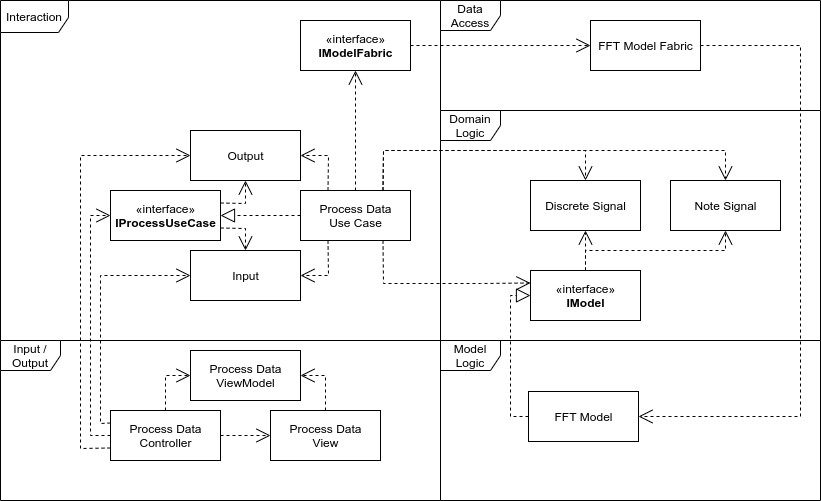

The diagram above was exported from draw.io. Its source (the exported page's mxGraphModel, read from the mxfile embedded in the PNG):
<mxGraphModel dx="1952" dy="811" grid="0" gridSize="10" guides="1" tooltips="1" connect="1" arrows="1" fold="1" page="1" pageScale="1" pageWidth="850" pageHeight="1100" background="none" math="0" shadow="0">
  <root>
    <mxCell id="0" />
    <mxCell id="1" parent="0" />
    <mxCell id="lgIY5xNTYqOj-W2AXBkg-24" value="Interaction" style="shape=umlFrame;whiteSpace=wrap;html=1;width=68;height=32;" parent="1" vertex="1">
      <mxGeometry x="-170" width="440" height="340" as="geometry" />
    </mxCell>
    <mxCell id="cp692eEi_1c-Zn_ETjm_-1" value="Data Access" style="shape=umlFrame;whiteSpace=wrap;html=1;" parent="1" vertex="1">
      <mxGeometry x="270" width="380" height="110" as="geometry" />
    </mxCell>
    <mxCell id="lgIY5xNTYqOj-W2AXBkg-21" value="Model Logic" style="shape=umlFrame;whiteSpace=wrap;html=1;" parent="1" vertex="1">
      <mxGeometry x="270" y="340" width="380" height="160" as="geometry" />
    </mxCell>
    <mxCell id="lgIY5xNTYqOj-W2AXBkg-2" value="Domain Logic" style="shape=umlFrame;whiteSpace=wrap;html=1;" parent="1" vertex="1">
      <mxGeometry x="270" y="110" width="380" height="230" as="geometry" />
    </mxCell>
    <mxCell id="lgIY5xNTYqOj-W2AXBkg-1" value="«interface»&lt;br&gt;&lt;div&gt;&lt;b&gt;IModel&lt;/b&gt;&lt;/div&gt;" style="html=1;" parent="1" vertex="1">
      <mxGeometry x="360" y="270" width="110" height="50" as="geometry" />
    </mxCell>
    <mxCell id="lgIY5xNTYqOj-W2AXBkg-3" value="Discrete Signal" style="html=1;" parent="1" vertex="1">
      <mxGeometry x="360" y="180" width="110" height="50" as="geometry" />
    </mxCell>
    <mxCell id="lgIY5xNTYqOj-W2AXBkg-4" value="Note Signal" style="html=1;" parent="1" vertex="1">
      <mxGeometry x="500" y="180" width="110" height="50" as="geometry" />
    </mxCell>
    <mxCell id="lgIY5xNTYqOj-W2AXBkg-5" value="" style="endArrow=open;endSize=12;dashed=1;html=1;exitX=0.5;exitY=0;exitDx=0;exitDy=0;entryX=0.5;entryY=1;entryDx=0;entryDy=0;rounded=0;" parent="1" source="lgIY5xNTYqOj-W2AXBkg-1" target="lgIY5xNTYqOj-W2AXBkg-3" edge="1">
      <mxGeometry width="160" relative="1" as="geometry">
        <mxPoint x="340" y="390" as="sourcePoint" />
        <mxPoint x="415" y="220" as="targetPoint" />
        <Array as="points" />
      </mxGeometry>
    </mxCell>
    <mxCell id="cp692eEi_1c-Zn_ETjm_-3" style="edgeStyle=orthogonalEdgeStyle;rounded=0;orthogonalLoop=1;jettySize=auto;html=1;exitX=1;exitY=0.5;exitDx=0;exitDy=0;entryX=0;entryY=0.5;entryDx=0;entryDy=0;dashed=1;endArrow=open;endFill=0;endSize=12;" parent="1" source="lgIY5xNTYqOj-W2AXBkg-7" target="lgIY5xNTYqOj-W2AXBkg-14" edge="1">
      <mxGeometry relative="1" as="geometry" />
    </mxCell>
    <mxCell id="lgIY5xNTYqOj-W2AXBkg-7" value="«interface»&lt;br&gt;&lt;b&gt;IModelFabric&lt;/b&gt;" style="html=1;" parent="1" vertex="1">
      <mxGeometry x="130" y="20" width="110" height="50" as="geometry" />
    </mxCell>
    <mxCell id="lgIY5xNTYqOj-W2AXBkg-11" value="FFT Model" style="html=1;" parent="1" vertex="1">
      <mxGeometry x="358" y="391" width="110" height="50" as="geometry" />
    </mxCell>
    <mxCell id="cp692eEi_1c-Zn_ETjm_-5" style="edgeStyle=orthogonalEdgeStyle;rounded=0;orthogonalLoop=1;jettySize=auto;html=1;exitX=1;exitY=0.5;exitDx=0;exitDy=0;entryX=1;entryY=0.5;entryDx=0;entryDy=0;dashed=1;endArrow=open;endFill=0;endSize=12;" parent="1" source="lgIY5xNTYqOj-W2AXBkg-14" target="lgIY5xNTYqOj-W2AXBkg-11" edge="1">
      <mxGeometry relative="1" as="geometry">
        <Array as="points">
          <mxPoint x="630" y="45" />
          <mxPoint x="630" y="416" />
        </Array>
      </mxGeometry>
    </mxCell>
    <mxCell id="lgIY5xNTYqOj-W2AXBkg-14" value="FFT Model Fabric" style="html=1;" parent="1" vertex="1">
      <mxGeometry x="420" y="20" width="110" height="50" as="geometry" />
    </mxCell>
    <mxCell id="lgIY5xNTYqOj-W2AXBkg-25" value="Process Data&lt;br&gt;Use Case" style="html=1;" parent="1" vertex="1">
      <mxGeometry x="130" y="190" width="110" height="50" as="geometry" />
    </mxCell>
    <mxCell id="lgIY5xNTYqOj-W2AXBkg-26" value="" style="endArrow=open;endSize=12;dashed=1;html=1;exitX=0.75;exitY=1;exitDx=0;exitDy=0;entryX=0;entryY=0.25;entryDx=0;entryDy=0;rounded=0;" parent="1" source="lgIY5xNTYqOj-W2AXBkg-25" target="lgIY5xNTYqOj-W2AXBkg-1" edge="1">
      <mxGeometry width="160" relative="1" as="geometry">
        <mxPoint x="265" y="300" as="sourcePoint" />
        <mxPoint x="300" y="295" as="targetPoint" />
        <Array as="points">
          <mxPoint x="213" y="283" />
          <mxPoint x="310" y="283" />
        </Array>
      </mxGeometry>
    </mxCell>
    <mxCell id="lgIY5xNTYqOj-W2AXBkg-32" value="" style="endArrow=open;endSize=12;dashed=1;html=1;exitX=0.75;exitY=0;exitDx=0;exitDy=0;entryX=0.5;entryY=0;entryDx=0;entryDy=0;rounded=0;" parent="1" source="lgIY5xNTYqOj-W2AXBkg-25" target="lgIY5xNTYqOj-W2AXBkg-3" edge="1">
      <mxGeometry width="160" relative="1" as="geometry">
        <mxPoint x="270" y="220" as="sourcePoint" />
        <mxPoint x="430" y="220" as="targetPoint" />
        <Array as="points">
          <mxPoint x="213" y="150" />
          <mxPoint x="415" y="150" />
        </Array>
      </mxGeometry>
    </mxCell>
    <mxCell id="lgIY5xNTYqOj-W2AXBkg-36" value="" style="endArrow=open;endSize=12;dashed=1;html=1;align=center;exitX=0.5;exitY=0;exitDx=0;exitDy=0;entryX=0.5;entryY=1;entryDx=0;entryDy=0;rounded=0;" parent="1" source="lgIY5xNTYqOj-W2AXBkg-1" target="lgIY5xNTYqOj-W2AXBkg-4" edge="1">
      <mxGeometry width="160" relative="1" as="geometry">
        <mxPoint x="240" y="310" as="sourcePoint" />
        <mxPoint x="400" y="310" as="targetPoint" />
        <Array as="points">
          <mxPoint x="415" y="250" />
          <mxPoint x="555" y="250" />
        </Array>
      </mxGeometry>
    </mxCell>
    <mxCell id="lgIY5xNTYqOj-W2AXBkg-37" value="" style="endArrow=open;endSize=12;dashed=1;html=1;align=center;exitX=0.75;exitY=0;exitDx=0;exitDy=0;entryX=0.5;entryY=0;entryDx=0;entryDy=0;rounded=0;" parent="1" source="lgIY5xNTYqOj-W2AXBkg-25" target="lgIY5xNTYqOj-W2AXBkg-4" edge="1">
      <mxGeometry width="160" relative="1" as="geometry">
        <mxPoint x="240" y="310" as="sourcePoint" />
        <mxPoint x="400" y="310" as="targetPoint" />
        <Array as="points">
          <mxPoint x="213" y="150" />
          <mxPoint x="555" y="150" />
        </Array>
      </mxGeometry>
    </mxCell>
    <mxCell id="lgIY5xNTYqOj-W2AXBkg-39" value="Input" style="html=1;" parent="1" vertex="1">
      <mxGeometry x="20" y="250" width="110" height="50" as="geometry" />
    </mxCell>
    <mxCell id="lgIY5xNTYqOj-W2AXBkg-40" value="Output" style="html=1;" parent="1" vertex="1">
      <mxGeometry x="20" y="130" width="110" height="50" as="geometry" />
    </mxCell>
    <mxCell id="lgIY5xNTYqOj-W2AXBkg-42" value="" style="endArrow=open;endSize=12;dashed=1;html=1;align=center;exitX=0.25;exitY=1;exitDx=0;exitDy=0;entryX=1;entryY=0.5;entryDx=0;entryDy=0;rounded=0;" parent="1" source="lgIY5xNTYqOj-W2AXBkg-25" target="lgIY5xNTYqOj-W2AXBkg-39" edge="1">
      <mxGeometry width="160" relative="1" as="geometry">
        <mxPoint x="290" y="320" as="sourcePoint" />
        <mxPoint x="450" y="320" as="targetPoint" />
        <Array as="points">
          <mxPoint x="158" y="275" />
        </Array>
      </mxGeometry>
    </mxCell>
    <mxCell id="lgIY5xNTYqOj-W2AXBkg-43" value="" style="endArrow=open;endSize=12;dashed=1;html=1;align=center;exitX=0.25;exitY=0;exitDx=0;exitDy=0;entryX=1;entryY=0.5;entryDx=0;entryDy=0;rounded=0;" parent="1" source="lgIY5xNTYqOj-W2AXBkg-25" target="lgIY5xNTYqOj-W2AXBkg-40" edge="1">
      <mxGeometry width="160" relative="1" as="geometry">
        <mxPoint x="-60" y="270" as="sourcePoint" />
        <mxPoint x="100" y="270" as="targetPoint" />
        <Array as="points">
          <mxPoint x="158" y="155" />
        </Array>
      </mxGeometry>
    </mxCell>
    <mxCell id="lgIY5xNTYqOj-W2AXBkg-44" value="«interface»&lt;br&gt;&lt;b&gt;IProcessUseCase&lt;/b&gt;" style="html=1;" parent="1" vertex="1">
      <mxGeometry x="-60" y="190" width="110" height="50" as="geometry" />
    </mxCell>
    <mxCell id="lgIY5xNTYqOj-W2AXBkg-45" value="" style="endArrow=block;dashed=1;endFill=0;endSize=12;html=1;align=center;exitX=0;exitY=0.5;exitDx=0;exitDy=0;entryX=1;entryY=0.5;entryDx=0;entryDy=0;rounded=0;" parent="1" source="lgIY5xNTYqOj-W2AXBkg-25" target="lgIY5xNTYqOj-W2AXBkg-44" edge="1">
      <mxGeometry width="160" relative="1" as="geometry">
        <mxPoint x="290" y="320" as="sourcePoint" />
        <mxPoint x="450" y="320" as="targetPoint" />
      </mxGeometry>
    </mxCell>
    <mxCell id="lgIY5xNTYqOj-W2AXBkg-49" value="" style="endArrow=open;endSize=12;dashed=1;html=1;align=center;exitX=1;exitY=0.75;exitDx=0;exitDy=0;entryX=0.5;entryY=0;entryDx=0;entryDy=0;rounded=0;" parent="1" source="lgIY5xNTYqOj-W2AXBkg-44" target="lgIY5xNTYqOj-W2AXBkg-39" edge="1">
      <mxGeometry width="160" relative="1" as="geometry">
        <mxPoint y="330" as="sourcePoint" />
        <mxPoint x="160" y="330" as="targetPoint" />
        <Array as="points">
          <mxPoint x="75" y="228" />
        </Array>
      </mxGeometry>
    </mxCell>
    <mxCell id="lgIY5xNTYqOj-W2AXBkg-51" value="" style="endArrow=open;endSize=12;dashed=1;html=1;align=center;exitX=1;exitY=0.25;exitDx=0;exitDy=0;entryX=0.5;entryY=1;entryDx=0;entryDy=0;rounded=0;" parent="1" source="lgIY5xNTYqOj-W2AXBkg-44" target="lgIY5xNTYqOj-W2AXBkg-40" edge="1">
      <mxGeometry width="160" relative="1" as="geometry">
        <mxPoint x="70" y="200" as="sourcePoint" />
        <mxPoint x="230" y="200" as="targetPoint" />
        <Array as="points">
          <mxPoint x="75" y="203" />
        </Array>
      </mxGeometry>
    </mxCell>
    <mxCell id="lgIY5xNTYqOj-W2AXBkg-52" value="Input / Output" style="shape=umlFrame;whiteSpace=wrap;html=1;" parent="1" vertex="1">
      <mxGeometry x="-170" y="340" width="440" height="160" as="geometry" />
    </mxCell>
    <mxCell id="lgIY5xNTYqOj-W2AXBkg-53" value="Process Data&lt;br&gt;Controller" style="html=1;" parent="1" vertex="1">
      <mxGeometry x="-60" y="410" width="110" height="50" as="geometry" />
    </mxCell>
    <mxCell id="lgIY5xNTYqOj-W2AXBkg-54" value="" style="endArrow=open;endSize=12;dashed=1;html=1;align=center;exitX=0;exitY=0.5;exitDx=0;exitDy=0;entryX=0;entryY=0.5;entryDx=0;entryDy=0;rounded=0;" parent="1" source="lgIY5xNTYqOj-W2AXBkg-53" target="lgIY5xNTYqOj-W2AXBkg-44" edge="1">
      <mxGeometry width="160" relative="1" as="geometry">
        <mxPoint x="-20" y="370" as="sourcePoint" />
        <mxPoint x="140" y="370" as="targetPoint" />
        <Array as="points">
          <mxPoint x="-80" y="435" />
          <mxPoint x="-80" y="215" />
        </Array>
      </mxGeometry>
    </mxCell>
    <mxCell id="lgIY5xNTYqOj-W2AXBkg-55" value="" style="endArrow=open;endSize=12;dashed=1;html=1;align=center;exitX=0;exitY=0.75;exitDx=0;exitDy=0;entryX=0;entryY=0.5;entryDx=0;entryDy=0;rounded=0;" parent="1" source="lgIY5xNTYqOj-W2AXBkg-53" target="lgIY5xNTYqOj-W2AXBkg-40" edge="1">
      <mxGeometry width="160" relative="1" as="geometry">
        <mxPoint x="-85" y="460" as="sourcePoint" />
        <mxPoint x="75" y="460" as="targetPoint" />
        <Array as="points">
          <mxPoint x="-90" y="448" />
          <mxPoint x="-90" y="155" />
        </Array>
      </mxGeometry>
    </mxCell>
    <mxCell id="lgIY5xNTYqOj-W2AXBkg-56" value="" style="endArrow=open;endSize=12;dashed=1;html=1;align=center;exitX=0;exitY=0.25;exitDx=0;exitDy=0;entryX=0;entryY=0.5;entryDx=0;entryDy=0;rounded=0;" parent="1" source="lgIY5xNTYqOj-W2AXBkg-53" target="lgIY5xNTYqOj-W2AXBkg-39" edge="1">
      <mxGeometry width="160" relative="1" as="geometry">
        <mxPoint x="90" y="390" as="sourcePoint" />
        <mxPoint x="250" y="390" as="targetPoint" />
        <Array as="points">
          <mxPoint x="-70" y="423" />
          <mxPoint x="-70" y="275" />
        </Array>
      </mxGeometry>
    </mxCell>
    <mxCell id="lgIY5xNTYqOj-W2AXBkg-58" value="Process Data&lt;br&gt;View" style="html=1;" parent="1" vertex="1">
      <mxGeometry x="100" y="410" width="110" height="50" as="geometry" />
    </mxCell>
    <mxCell id="lgIY5xNTYqOj-W2AXBkg-59" value="" style="endArrow=open;endSize=12;dashed=1;html=1;align=center;exitX=1;exitY=0.5;exitDx=0;exitDy=0;entryX=0;entryY=0.5;entryDx=0;entryDy=0;rounded=0;" parent="1" source="lgIY5xNTYqOj-W2AXBkg-53" target="lgIY5xNTYqOj-W2AXBkg-58" edge="1">
      <mxGeometry width="160" relative="1" as="geometry">
        <mxPoint x="70" y="420" as="sourcePoint" />
        <mxPoint x="100" y="385" as="targetPoint" />
        <Array as="points" />
      </mxGeometry>
    </mxCell>
    <mxCell id="lgIY5xNTYqOj-W2AXBkg-61" value="Process Data&lt;br&gt;ViewModel" style="html=1;" parent="1" vertex="1">
      <mxGeometry x="20" y="350" width="110" height="50" as="geometry" />
    </mxCell>
    <mxCell id="lgIY5xNTYqOj-W2AXBkg-62" value="" style="endArrow=open;endSize=12;dashed=1;html=1;align=center;exitX=0.5;exitY=0;exitDx=0;exitDy=0;entryX=0;entryY=0.5;entryDx=0;entryDy=0;rounded=0;" parent="1" source="lgIY5xNTYqOj-W2AXBkg-53" target="lgIY5xNTYqOj-W2AXBkg-61" edge="1">
      <mxGeometry width="160" relative="1" as="geometry">
        <mxPoint x="-10" y="470" as="sourcePoint" />
        <mxPoint x="150" y="470" as="targetPoint" />
        <Array as="points">
          <mxPoint x="-5" y="375" />
        </Array>
      </mxGeometry>
    </mxCell>
    <mxCell id="lgIY5xNTYqOj-W2AXBkg-63" value="" style="endArrow=open;endSize=12;dashed=1;html=1;align=center;exitX=0.5;exitY=0;exitDx=0;exitDy=0;entryX=1;entryY=0.5;entryDx=0;entryDy=0;rounded=0;" parent="1" source="lgIY5xNTYqOj-W2AXBkg-58" target="lgIY5xNTYqOj-W2AXBkg-61" edge="1">
      <mxGeometry width="160" relative="1" as="geometry">
        <mxPoint x="170" y="370" as="sourcePoint" />
        <mxPoint x="330" y="370" as="targetPoint" />
        <Array as="points">
          <mxPoint x="155" y="375" />
        </Array>
      </mxGeometry>
    </mxCell>
    <mxCell id="cp692eEi_1c-Zn_ETjm_-2" value="" style="endArrow=open;endSize=12;dashed=1;html=1;exitX=0.5;exitY=0;exitDx=0;exitDy=0;entryX=0.5;entryY=1;entryDx=0;entryDy=0;" parent="1" source="lgIY5xNTYqOj-W2AXBkg-25" target="lgIY5xNTYqOj-W2AXBkg-7" edge="1">
      <mxGeometry width="160" relative="1" as="geometry">
        <mxPoint x="150" y="120" as="sourcePoint" />
        <mxPoint x="310" y="120" as="targetPoint" />
      </mxGeometry>
    </mxCell>
    <mxCell id="cp692eEi_1c-Zn_ETjm_-7" value="" style="endArrow=block;dashed=1;endFill=0;endSize=12;html=1;edgeStyle=orthogonalEdgeStyle;exitX=0;exitY=0.5;exitDx=0;exitDy=0;rounded=0;entryX=0;entryY=0.5;entryDx=0;entryDy=0;" parent="1" source="lgIY5xNTYqOj-W2AXBkg-11" target="lgIY5xNTYqOj-W2AXBkg-1" edge="1">
      <mxGeometry width="160" relative="1" as="geometry">
        <mxPoint x="230" y="420" as="sourcePoint" />
        <mxPoint x="390" y="420" as="targetPoint" />
        <Array as="points">
          <mxPoint x="340" y="416" />
          <mxPoint x="340" y="295" />
        </Array>
      </mxGeometry>
    </mxCell>
  </root>
</mxGraphModel>